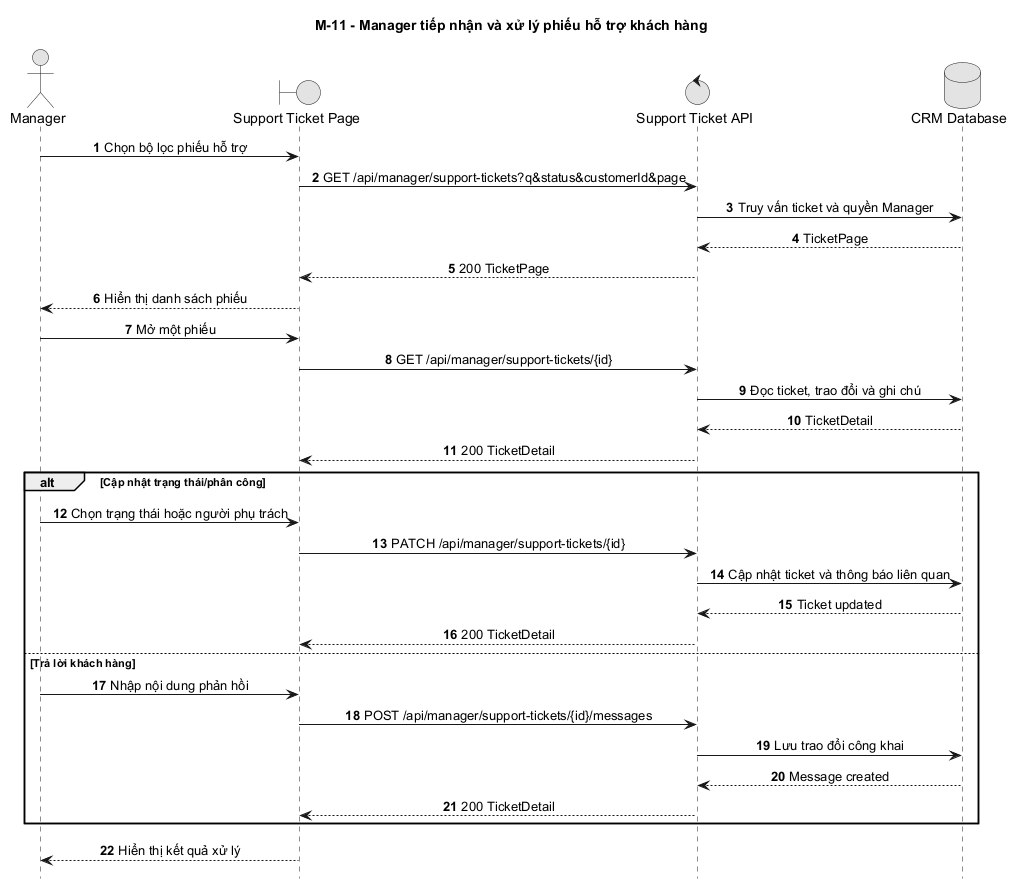

The diagram above was rendered by PlantUML. Its source (embedded in the PNG):
@startuml
title M-11 - Manager tiếp nhận và xử lý phiếu hỗ trợ khách hàng
autonumber
hide footbox
skinparam monochrome true
skinparam sequenceMessageAlign center
skinparam responseMessageBelowArrow true

actor Manager
boundary "Support Ticket Page" as Web
control "Support Ticket API" as API
database "CRM Database" as DB

Manager -> Web: Chọn bộ lọc phiếu hỗ trợ
Web -> API: GET /api/manager/support-tickets?q&status&customerId&page
API -> DB: Truy vấn ticket và quyền Manager
DB --> API: TicketPage
API --> Web: 200 TicketPage
Web --> Manager: Hiển thị danh sách phiếu

Manager -> Web: Mở một phiếu
Web -> API: GET /api/manager/support-tickets/{id}
API -> DB: Đọc ticket, trao đổi và ghi chú
DB --> API: TicketDetail
API --> Web: 200 TicketDetail

alt Cập nhật trạng thái/phân công
  Manager -> Web: Chọn trạng thái hoặc người phụ trách
  Web -> API: PATCH /api/manager/support-tickets/{id}
  API -> DB: Cập nhật ticket và thông báo liên quan
  DB --> API: Ticket updated
  API --> Web: 200 TicketDetail
else Trả lời khách hàng
  Manager -> Web: Nhập nội dung phản hồi
  Web -> API: POST /api/manager/support-tickets/{id}/messages
  API -> DB: Lưu trao đổi công khai
  DB --> API: Message created
  API --> Web: 200 TicketDetail
end
Web --> Manager: Hiển thị kết quả xử lý
@enduml